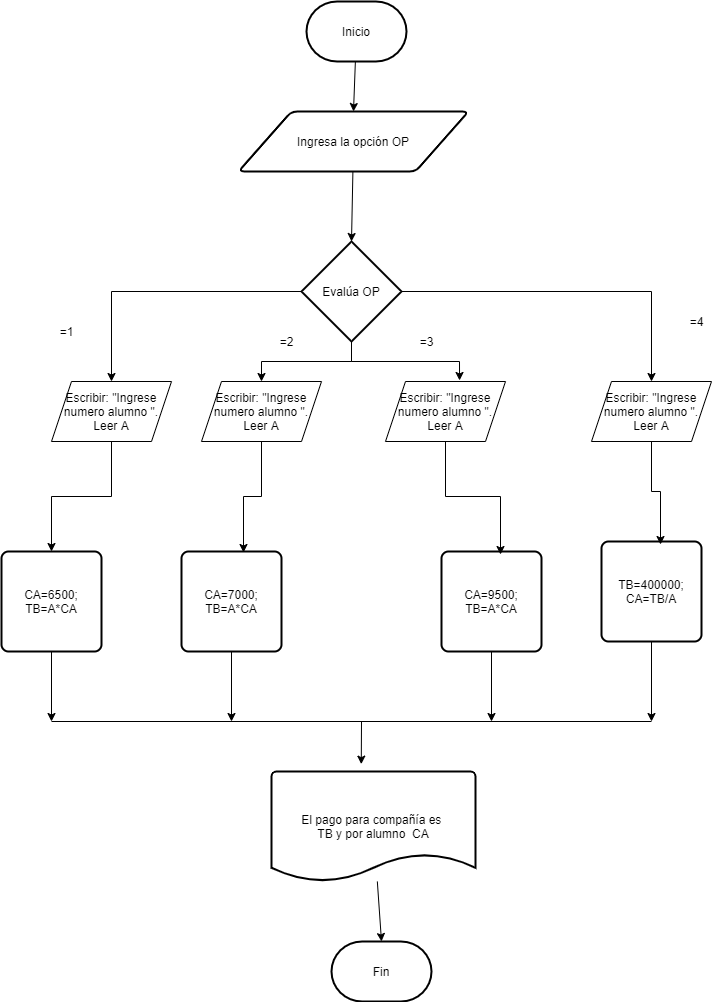

The diagram above was exported from draw.io. Its source (the exported page's mxGraphModel, read from the mxfile embedded in the PNG):
<mxGraphModel dx="1108" dy="450" grid="1" gridSize="10" guides="1" tooltips="1" connect="1" arrows="1" fold="1" page="1" pageScale="1" pageWidth="827" pageHeight="1169" math="0" shadow="0">
  <root>
    <mxCell id="0" />
    <mxCell id="1" parent="0" />
    <mxCell id="Ane_2xJBWhA93YzIGPJs-1" style="edgeStyle=none;rounded=0;orthogonalLoop=1;jettySize=auto;html=1;entryX=0.5;entryY=0;entryDx=0;entryDy=0;" edge="1" parent="1" source="Ane_2xJBWhA93YzIGPJs-2" target="Ane_2xJBWhA93YzIGPJs-4">
      <mxGeometry relative="1" as="geometry" />
    </mxCell>
    <mxCell id="Ane_2xJBWhA93YzIGPJs-2" value="Inicio" style="strokeWidth=2;html=1;shape=mxgraph.flowchart.terminator;whiteSpace=wrap;" vertex="1" parent="1">
      <mxGeometry x="335" y="80" width="100" height="60" as="geometry" />
    </mxCell>
    <mxCell id="Ane_2xJBWhA93YzIGPJs-3" style="edgeStyle=none;rounded=0;orthogonalLoop=1;jettySize=auto;html=1;entryX=0.5;entryY=0;entryDx=0;entryDy=0;entryPerimeter=0;" edge="1" parent="1" source="Ane_2xJBWhA93YzIGPJs-4" target="Ane_2xJBWhA93YzIGPJs-30">
      <mxGeometry relative="1" as="geometry">
        <mxPoint x="380" y="310" as="targetPoint" />
      </mxGeometry>
    </mxCell>
    <mxCell id="Ane_2xJBWhA93YzIGPJs-4" value="Ingresa la opción OP" style="shape=parallelogram;html=1;strokeWidth=2;perimeter=parallelogramPerimeter;whiteSpace=wrap;rounded=1;arcSize=12;size=0.23;" vertex="1" parent="1">
      <mxGeometry x="267" y="190" width="230" height="60" as="geometry" />
    </mxCell>
    <mxCell id="Ane_2xJBWhA93YzIGPJs-11" style="edgeStyle=none;rounded=0;orthogonalLoop=1;jettySize=auto;html=1;" edge="1" parent="1" source="Ane_2xJBWhA93YzIGPJs-12">
      <mxGeometry relative="1" as="geometry">
        <mxPoint x="80" y="800" as="targetPoint" />
      </mxGeometry>
    </mxCell>
    <mxCell id="Ane_2xJBWhA93YzIGPJs-12" value="CA=6500; TB=A*CA" style="rounded=1;whiteSpace=wrap;html=1;absoluteArcSize=1;arcSize=14;strokeWidth=2;" vertex="1" parent="1">
      <mxGeometry x="30" y="630" width="100" height="100" as="geometry" />
    </mxCell>
    <mxCell id="Ane_2xJBWhA93YzIGPJs-13" style="edgeStyle=none;rounded=0;orthogonalLoop=1;jettySize=auto;html=1;" edge="1" parent="1" source="Ane_2xJBWhA93YzIGPJs-14">
      <mxGeometry relative="1" as="geometry">
        <mxPoint x="260" y="800" as="targetPoint" />
      </mxGeometry>
    </mxCell>
    <mxCell id="Ane_2xJBWhA93YzIGPJs-14" value="CA=7000; TB=A*CA" style="rounded=1;whiteSpace=wrap;html=1;absoluteArcSize=1;arcSize=14;strokeWidth=2;" vertex="1" parent="1">
      <mxGeometry x="210" y="630" width="100" height="100" as="geometry" />
    </mxCell>
    <mxCell id="Ane_2xJBWhA93YzIGPJs-16" style="edgeStyle=none;rounded=0;orthogonalLoop=1;jettySize=auto;html=1;" edge="1" parent="1" source="Ane_2xJBWhA93YzIGPJs-17">
      <mxGeometry relative="1" as="geometry">
        <mxPoint x="520" y="800" as="targetPoint" />
      </mxGeometry>
    </mxCell>
    <mxCell id="Ane_2xJBWhA93YzIGPJs-17" value="CA=9500; TB=A*CA" style="rounded=1;whiteSpace=wrap;html=1;absoluteArcSize=1;arcSize=14;strokeWidth=2;" vertex="1" parent="1">
      <mxGeometry x="470" y="630" width="100" height="100" as="geometry" />
    </mxCell>
    <mxCell id="Ane_2xJBWhA93YzIGPJs-18" style="edgeStyle=none;rounded=0;orthogonalLoop=1;jettySize=auto;html=1;" edge="1" parent="1" source="Ane_2xJBWhA93YzIGPJs-19">
      <mxGeometry relative="1" as="geometry">
        <mxPoint x="680" y="800" as="targetPoint" />
      </mxGeometry>
    </mxCell>
    <mxCell id="Ane_2xJBWhA93YzIGPJs-19" value="TB=400000; CA=TB/A" style="rounded=1;whiteSpace=wrap;html=1;absoluteArcSize=1;arcSize=14;strokeWidth=2;" vertex="1" parent="1">
      <mxGeometry x="630" y="620" width="100" height="100" as="geometry" />
    </mxCell>
    <mxCell id="Ane_2xJBWhA93YzIGPJs-22" style="edgeStyle=none;rounded=0;orthogonalLoop=1;jettySize=auto;html=1;entryX=0.5;entryY=0;entryDx=0;entryDy=0;entryPerimeter=0;" edge="1" parent="1" source="Ane_2xJBWhA93YzIGPJs-23" target="Ane_2xJBWhA93YzIGPJs-24">
      <mxGeometry relative="1" as="geometry" />
    </mxCell>
    <mxCell id="Ane_2xJBWhA93YzIGPJs-23" value="El pago para compañía es&amp;nbsp;&lt;br&gt;TB y por alumno&amp;nbsp; CA" style="strokeWidth=2;html=1;shape=mxgraph.flowchart.document2;whiteSpace=wrap;size=0.25;" vertex="1" parent="1">
      <mxGeometry x="300" y="850" width="204" height="110" as="geometry" />
    </mxCell>
    <mxCell id="Ane_2xJBWhA93YzIGPJs-24" value="Fin" style="strokeWidth=2;html=1;shape=mxgraph.flowchart.terminator;whiteSpace=wrap;" vertex="1" parent="1">
      <mxGeometry x="360" y="1020" width="100" height="60" as="geometry" />
    </mxCell>
    <mxCell id="Ane_2xJBWhA93YzIGPJs-25" value="" style="endArrow=none;html=1;" edge="1" parent="1">
      <mxGeometry width="50" height="50" relative="1" as="geometry">
        <mxPoint x="80" y="800" as="sourcePoint" />
        <mxPoint x="680" y="800" as="targetPoint" />
      </mxGeometry>
    </mxCell>
    <mxCell id="Ane_2xJBWhA93YzIGPJs-26" value="" style="endArrow=classic;html=1;entryX=0.44;entryY=-0.067;entryDx=0;entryDy=0;entryPerimeter=0;" edge="1" parent="1" target="Ane_2xJBWhA93YzIGPJs-23">
      <mxGeometry width="50" height="50" relative="1" as="geometry">
        <mxPoint x="390" y="800" as="sourcePoint" />
        <mxPoint x="230" y="900" as="targetPoint" />
      </mxGeometry>
    </mxCell>
    <mxCell id="Ane_2xJBWhA93YzIGPJs-38" style="edgeStyle=orthogonalEdgeStyle;rounded=0;orthogonalLoop=1;jettySize=auto;html=1;entryX=0.5;entryY=0;entryDx=0;entryDy=0;" edge="1" parent="1" source="Ane_2xJBWhA93YzIGPJs-30" target="Ane_2xJBWhA93YzIGPJs-37">
      <mxGeometry relative="1" as="geometry" />
    </mxCell>
    <mxCell id="Ane_2xJBWhA93YzIGPJs-43" style="edgeStyle=orthogonalEdgeStyle;rounded=0;orthogonalLoop=1;jettySize=auto;html=1;entryX=0.5;entryY=0;entryDx=0;entryDy=0;" edge="1" parent="1" source="Ane_2xJBWhA93YzIGPJs-30" target="Ane_2xJBWhA93YzIGPJs-40">
      <mxGeometry relative="1" as="geometry" />
    </mxCell>
    <mxCell id="Ane_2xJBWhA93YzIGPJs-44" style="edgeStyle=orthogonalEdgeStyle;rounded=0;orthogonalLoop=1;jettySize=auto;html=1;entryX=0.617;entryY=-0.017;entryDx=0;entryDy=0;entryPerimeter=0;" edge="1" parent="1" source="Ane_2xJBWhA93YzIGPJs-30" target="Ane_2xJBWhA93YzIGPJs-41">
      <mxGeometry relative="1" as="geometry" />
    </mxCell>
    <mxCell id="Ane_2xJBWhA93YzIGPJs-45" style="edgeStyle=orthogonalEdgeStyle;rounded=0;orthogonalLoop=1;jettySize=auto;html=1;" edge="1" parent="1" source="Ane_2xJBWhA93YzIGPJs-30" target="Ane_2xJBWhA93YzIGPJs-42">
      <mxGeometry relative="1" as="geometry" />
    </mxCell>
    <mxCell id="Ane_2xJBWhA93YzIGPJs-30" value="&lt;span&gt;Evalúa OP&lt;/span&gt;" style="strokeWidth=2;html=1;shape=mxgraph.flowchart.decision;whiteSpace=wrap;" vertex="1" parent="1">
      <mxGeometry x="330" y="320" width="100" height="100" as="geometry" />
    </mxCell>
    <mxCell id="Ane_2xJBWhA93YzIGPJs-31" value="=1" style="text;html=1;align=center;verticalAlign=middle;resizable=0;points=[];autosize=1;strokeColor=none;" vertex="1" parent="1">
      <mxGeometry x="80" y="400" width="30" height="20" as="geometry" />
    </mxCell>
    <mxCell id="Ane_2xJBWhA93YzIGPJs-39" style="edgeStyle=orthogonalEdgeStyle;rounded=0;orthogonalLoop=1;jettySize=auto;html=1;entryX=0.5;entryY=0;entryDx=0;entryDy=0;" edge="1" parent="1" source="Ane_2xJBWhA93YzIGPJs-37" target="Ane_2xJBWhA93YzIGPJs-12">
      <mxGeometry relative="1" as="geometry" />
    </mxCell>
    <mxCell id="Ane_2xJBWhA93YzIGPJs-37" value="&lt;div&gt;Escribir: &quot;Ingrese numero alumno &quot;.&lt;/div&gt;&lt;div&gt;&lt;span&gt;&#09;&#09;&lt;/span&gt;Leer A&lt;/div&gt;" style="shape=parallelogram;perimeter=parallelogramPerimeter;whiteSpace=wrap;html=1;fixedSize=1;" vertex="1" parent="1">
      <mxGeometry x="80" y="460" width="120" height="60" as="geometry" />
    </mxCell>
    <mxCell id="Ane_2xJBWhA93YzIGPJs-46" style="edgeStyle=orthogonalEdgeStyle;rounded=0;orthogonalLoop=1;jettySize=auto;html=1;entryX=0.62;entryY=0.01;entryDx=0;entryDy=0;entryPerimeter=0;" edge="1" parent="1" source="Ane_2xJBWhA93YzIGPJs-40" target="Ane_2xJBWhA93YzIGPJs-14">
      <mxGeometry relative="1" as="geometry" />
    </mxCell>
    <mxCell id="Ane_2xJBWhA93YzIGPJs-40" value="&lt;div&gt;Escribir: &quot;Ingrese numero alumno &quot;.&lt;/div&gt;&lt;div&gt;&lt;span&gt;&#09;&#09;&lt;/span&gt;Leer A&lt;/div&gt;" style="shape=parallelogram;perimeter=parallelogramPerimeter;whiteSpace=wrap;html=1;fixedSize=1;" vertex="1" parent="1">
      <mxGeometry x="230" y="460" width="120" height="60" as="geometry" />
    </mxCell>
    <mxCell id="Ane_2xJBWhA93YzIGPJs-47" style="edgeStyle=orthogonalEdgeStyle;rounded=0;orthogonalLoop=1;jettySize=auto;html=1;entryX=0.59;entryY=0.03;entryDx=0;entryDy=0;entryPerimeter=0;" edge="1" parent="1" source="Ane_2xJBWhA93YzIGPJs-41" target="Ane_2xJBWhA93YzIGPJs-17">
      <mxGeometry relative="1" as="geometry" />
    </mxCell>
    <mxCell id="Ane_2xJBWhA93YzIGPJs-41" value="&lt;div&gt;Escribir: &quot;Ingrese numero alumno &quot;.&lt;/div&gt;&lt;div&gt;&lt;span&gt;&#09;&#09;&lt;/span&gt;Leer A&lt;/div&gt;" style="shape=parallelogram;perimeter=parallelogramPerimeter;whiteSpace=wrap;html=1;fixedSize=1;" vertex="1" parent="1">
      <mxGeometry x="414" y="460" width="120" height="60" as="geometry" />
    </mxCell>
    <mxCell id="Ane_2xJBWhA93YzIGPJs-48" style="edgeStyle=orthogonalEdgeStyle;rounded=0;orthogonalLoop=1;jettySize=auto;html=1;entryX=0.59;entryY=0.03;entryDx=0;entryDy=0;entryPerimeter=0;" edge="1" parent="1" source="Ane_2xJBWhA93YzIGPJs-42" target="Ane_2xJBWhA93YzIGPJs-19">
      <mxGeometry relative="1" as="geometry" />
    </mxCell>
    <mxCell id="Ane_2xJBWhA93YzIGPJs-42" value="&lt;div&gt;Escribir: &quot;Ingrese numero alumno &quot;.&lt;/div&gt;&lt;div&gt;&lt;span&gt;&#09;&#09;&lt;/span&gt;Leer A&lt;/div&gt;" style="shape=parallelogram;perimeter=parallelogramPerimeter;whiteSpace=wrap;html=1;fixedSize=1;" vertex="1" parent="1">
      <mxGeometry x="620" y="460" width="120" height="60" as="geometry" />
    </mxCell>
    <mxCell id="Ane_2xJBWhA93YzIGPJs-49" value="=2" style="text;html=1;align=center;verticalAlign=middle;resizable=0;points=[];autosize=1;strokeColor=none;" vertex="1" parent="1">
      <mxGeometry x="300" y="410" width="30" height="20" as="geometry" />
    </mxCell>
    <mxCell id="Ane_2xJBWhA93YzIGPJs-50" value="=3" style="text;html=1;align=center;verticalAlign=middle;resizable=0;points=[];autosize=1;strokeColor=none;" vertex="1" parent="1">
      <mxGeometry x="440" y="410" width="30" height="20" as="geometry" />
    </mxCell>
    <mxCell id="Ane_2xJBWhA93YzIGPJs-51" value="=4" style="text;html=1;align=center;verticalAlign=middle;resizable=0;points=[];autosize=1;strokeColor=none;" vertex="1" parent="1">
      <mxGeometry x="710" y="390" width="30" height="20" as="geometry" />
    </mxCell>
  </root>
</mxGraphModel>